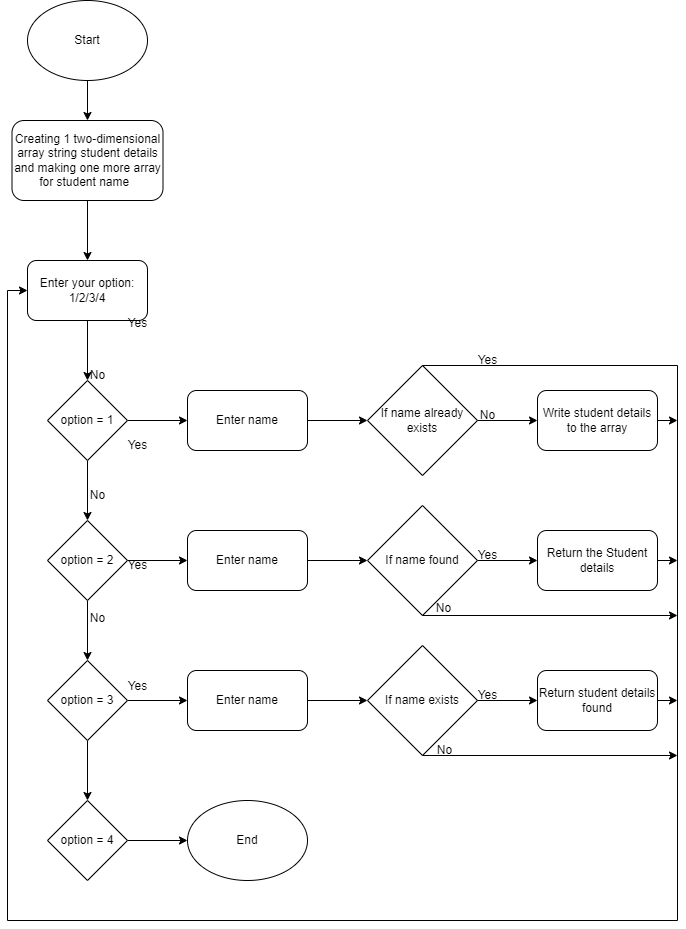

The diagram above was exported from draw.io. Its source (the exported page's mxGraphModel, read from the mxfile embedded in the PNG):
<mxGraphModel dx="1050" dy="541" grid="1" gridSize="10" guides="1" tooltips="1" connect="1" arrows="1" fold="1" page="1" pageScale="1" pageWidth="827" pageHeight="1169" math="0" shadow="0">
  <root>
    <mxCell id="0" />
    <mxCell id="1" parent="0" />
    <mxCell id="K21zBH4_rTh-xEU6jUKd-1" style="edgeStyle=orthogonalEdgeStyle;rounded=0;orthogonalLoop=1;jettySize=auto;html=1;entryX=0.5;entryY=0;entryDx=0;entryDy=0;" edge="1" parent="1" source="K21zBH4_rTh-xEU6jUKd-2" target="K21zBH4_rTh-xEU6jUKd-4">
      <mxGeometry relative="1" as="geometry" />
    </mxCell>
    <mxCell id="K21zBH4_rTh-xEU6jUKd-2" value="Start" style="ellipse;whiteSpace=wrap;html=1;" vertex="1" parent="1">
      <mxGeometry x="119" y="40" width="120" height="80" as="geometry" />
    </mxCell>
    <mxCell id="K21zBH4_rTh-xEU6jUKd-3" style="edgeStyle=orthogonalEdgeStyle;rounded=0;orthogonalLoop=1;jettySize=auto;html=1;" edge="1" parent="1" source="K21zBH4_rTh-xEU6jUKd-4" target="K21zBH4_rTh-xEU6jUKd-6">
      <mxGeometry relative="1" as="geometry" />
    </mxCell>
    <mxCell id="K21zBH4_rTh-xEU6jUKd-4" value="Creating 1 two-dimensional array string student details and making one more array for student name&amp;nbsp;&amp;nbsp;" style="rounded=1;whiteSpace=wrap;html=1;" vertex="1" parent="1">
      <mxGeometry x="103.5" y="160" width="151" height="80" as="geometry" />
    </mxCell>
    <mxCell id="K21zBH4_rTh-xEU6jUKd-5" style="edgeStyle=orthogonalEdgeStyle;rounded=0;orthogonalLoop=1;jettySize=auto;html=1;" edge="1" parent="1" source="K21zBH4_rTh-xEU6jUKd-6" target="K21zBH4_rTh-xEU6jUKd-15">
      <mxGeometry relative="1" as="geometry" />
    </mxCell>
    <mxCell id="K21zBH4_rTh-xEU6jUKd-6" value="Enter your option: 1/2/3/4" style="rounded=1;whiteSpace=wrap;html=1;" vertex="1" parent="1">
      <mxGeometry x="119" y="300" width="120" height="60" as="geometry" />
    </mxCell>
    <mxCell id="K21zBH4_rTh-xEU6jUKd-7" style="edgeStyle=orthogonalEdgeStyle;rounded=0;orthogonalLoop=1;jettySize=auto;html=1;" edge="1" parent="1" source="K21zBH4_rTh-xEU6jUKd-9" target="K21zBH4_rTh-xEU6jUKd-17">
      <mxGeometry relative="1" as="geometry" />
    </mxCell>
    <mxCell id="K21zBH4_rTh-xEU6jUKd-8" style="edgeStyle=orthogonalEdgeStyle;rounded=0;orthogonalLoop=1;jettySize=auto;html=1;entryX=0;entryY=0.5;entryDx=0;entryDy=0;" edge="1" parent="1" source="K21zBH4_rTh-xEU6jUKd-9" target="K21zBH4_rTh-xEU6jUKd-23">
      <mxGeometry relative="1" as="geometry" />
    </mxCell>
    <mxCell id="K21zBH4_rTh-xEU6jUKd-9" value="option = 3" style="rhombus;whiteSpace=wrap;html=1;" vertex="1" parent="1">
      <mxGeometry x="139" y="700" width="80" height="80" as="geometry" />
    </mxCell>
    <mxCell id="K21zBH4_rTh-xEU6jUKd-10" style="edgeStyle=orthogonalEdgeStyle;rounded=0;orthogonalLoop=1;jettySize=auto;html=1;entryX=0.5;entryY=0;entryDx=0;entryDy=0;" edge="1" parent="1" source="K21zBH4_rTh-xEU6jUKd-12" target="K21zBH4_rTh-xEU6jUKd-9">
      <mxGeometry relative="1" as="geometry" />
    </mxCell>
    <mxCell id="K21zBH4_rTh-xEU6jUKd-11" style="edgeStyle=orthogonalEdgeStyle;rounded=0;orthogonalLoop=1;jettySize=auto;html=1;entryX=0;entryY=0.5;entryDx=0;entryDy=0;" edge="1" parent="1" source="K21zBH4_rTh-xEU6jUKd-12" target="K21zBH4_rTh-xEU6jUKd-21">
      <mxGeometry relative="1" as="geometry" />
    </mxCell>
    <mxCell id="K21zBH4_rTh-xEU6jUKd-12" value="option = 2" style="rhombus;whiteSpace=wrap;html=1;" vertex="1" parent="1">
      <mxGeometry x="139" y="560" width="80" height="80" as="geometry" />
    </mxCell>
    <mxCell id="K21zBH4_rTh-xEU6jUKd-13" style="edgeStyle=orthogonalEdgeStyle;rounded=0;orthogonalLoop=1;jettySize=auto;html=1;entryX=0.5;entryY=0;entryDx=0;entryDy=0;" edge="1" parent="1" source="K21zBH4_rTh-xEU6jUKd-15" target="K21zBH4_rTh-xEU6jUKd-12">
      <mxGeometry relative="1" as="geometry" />
    </mxCell>
    <mxCell id="K21zBH4_rTh-xEU6jUKd-14" style="edgeStyle=orthogonalEdgeStyle;rounded=0;orthogonalLoop=1;jettySize=auto;html=1;entryX=0;entryY=0.5;entryDx=0;entryDy=0;" edge="1" parent="1" source="K21zBH4_rTh-xEU6jUKd-15" target="K21zBH4_rTh-xEU6jUKd-19">
      <mxGeometry relative="1" as="geometry" />
    </mxCell>
    <mxCell id="K21zBH4_rTh-xEU6jUKd-15" value="option = 1" style="rhombus;whiteSpace=wrap;html=1;" vertex="1" parent="1">
      <mxGeometry x="139" y="420" width="80" height="80" as="geometry" />
    </mxCell>
    <mxCell id="K21zBH4_rTh-xEU6jUKd-16" style="edgeStyle=orthogonalEdgeStyle;rounded=0;orthogonalLoop=1;jettySize=auto;html=1;exitX=1;exitY=0.5;exitDx=0;exitDy=0;entryX=0;entryY=0.5;entryDx=0;entryDy=0;" edge="1" parent="1" source="K21zBH4_rTh-xEU6jUKd-17" target="K21zBH4_rTh-xEU6jUKd-24">
      <mxGeometry relative="1" as="geometry" />
    </mxCell>
    <mxCell id="K21zBH4_rTh-xEU6jUKd-17" value="option = 4" style="rhombus;whiteSpace=wrap;html=1;" vertex="1" parent="1">
      <mxGeometry x="139" y="840" width="80" height="80" as="geometry" />
    </mxCell>
    <mxCell id="K21zBH4_rTh-xEU6jUKd-18" style="edgeStyle=orthogonalEdgeStyle;rounded=0;orthogonalLoop=1;jettySize=auto;html=1;entryX=0;entryY=0.5;entryDx=0;entryDy=0;" edge="1" parent="1" source="K21zBH4_rTh-xEU6jUKd-19" target="K21zBH4_rTh-xEU6jUKd-36">
      <mxGeometry relative="1" as="geometry" />
    </mxCell>
    <mxCell id="K21zBH4_rTh-xEU6jUKd-19" value="Enter name" style="rounded=1;whiteSpace=wrap;html=1;" vertex="1" parent="1">
      <mxGeometry x="279" y="430" width="120" height="60" as="geometry" />
    </mxCell>
    <mxCell id="K21zBH4_rTh-xEU6jUKd-20" style="edgeStyle=orthogonalEdgeStyle;rounded=0;orthogonalLoop=1;jettySize=auto;html=1;entryX=0;entryY=0.5;entryDx=0;entryDy=0;" edge="1" parent="1" source="K21zBH4_rTh-xEU6jUKd-21" target="K21zBH4_rTh-xEU6jUKd-38">
      <mxGeometry relative="1" as="geometry" />
    </mxCell>
    <mxCell id="K21zBH4_rTh-xEU6jUKd-21" value="Enter name" style="rounded=1;whiteSpace=wrap;html=1;" vertex="1" parent="1">
      <mxGeometry x="279" y="570" width="120" height="60" as="geometry" />
    </mxCell>
    <mxCell id="K21zBH4_rTh-xEU6jUKd-22" style="edgeStyle=orthogonalEdgeStyle;rounded=0;orthogonalLoop=1;jettySize=auto;html=1;" edge="1" parent="1" source="K21zBH4_rTh-xEU6jUKd-23" target="K21zBH4_rTh-xEU6jUKd-42">
      <mxGeometry relative="1" as="geometry" />
    </mxCell>
    <mxCell id="K21zBH4_rTh-xEU6jUKd-23" value="Enter name" style="rounded=1;whiteSpace=wrap;html=1;" vertex="1" parent="1">
      <mxGeometry x="279" y="710" width="120" height="60" as="geometry" />
    </mxCell>
    <mxCell id="K21zBH4_rTh-xEU6jUKd-24" value="End" style="ellipse;whiteSpace=wrap;html=1;" vertex="1" parent="1">
      <mxGeometry x="279" y="840" width="120" height="80" as="geometry" />
    </mxCell>
    <mxCell id="K21zBH4_rTh-xEU6jUKd-25" value="Yes" style="text;html=1;align=center;verticalAlign=middle;resizable=0;points=[];autosize=1;strokeColor=none;fillColor=none;" vertex="1" parent="1">
      <mxGeometry x="209" y="348" width="40" height="30" as="geometry" />
    </mxCell>
    <mxCell id="K21zBH4_rTh-xEU6jUKd-26" value="No" style="text;html=1;align=center;verticalAlign=middle;resizable=0;points=[];autosize=1;strokeColor=none;fillColor=none;" vertex="1" parent="1">
      <mxGeometry x="169" y="400" width="40" height="30" as="geometry" />
    </mxCell>
    <mxCell id="K21zBH4_rTh-xEU6jUKd-27" value="Yes" style="text;html=1;align=center;verticalAlign=middle;resizable=0;points=[];autosize=1;strokeColor=none;fillColor=none;" vertex="1" parent="1">
      <mxGeometry x="209" y="470" width="40" height="30" as="geometry" />
    </mxCell>
    <mxCell id="K21zBH4_rTh-xEU6jUKd-28" value="No" style="text;html=1;align=center;verticalAlign=middle;resizable=0;points=[];autosize=1;strokeColor=none;fillColor=none;" vertex="1" parent="1">
      <mxGeometry x="169" y="520" width="40" height="30" as="geometry" />
    </mxCell>
    <mxCell id="K21zBH4_rTh-xEU6jUKd-29" value="Yes" style="text;html=1;align=center;verticalAlign=middle;resizable=0;points=[];autosize=1;strokeColor=none;fillColor=none;" vertex="1" parent="1">
      <mxGeometry x="209" y="590" width="40" height="30" as="geometry" />
    </mxCell>
    <mxCell id="K21zBH4_rTh-xEU6jUKd-30" value="Yes" style="text;html=1;align=center;verticalAlign=middle;resizable=0;points=[];autosize=1;strokeColor=none;fillColor=none;" vertex="1" parent="1">
      <mxGeometry x="209" y="711" width="40" height="30" as="geometry" />
    </mxCell>
    <mxCell id="K21zBH4_rTh-xEU6jUKd-31" style="edgeStyle=orthogonalEdgeStyle;rounded=0;orthogonalLoop=1;jettySize=auto;html=1;" edge="1" parent="1" source="K21zBH4_rTh-xEU6jUKd-32">
      <mxGeometry relative="1" as="geometry">
        <mxPoint x="769" y="460" as="targetPoint" />
      </mxGeometry>
    </mxCell>
    <mxCell id="K21zBH4_rTh-xEU6jUKd-32" value="Write student details to the array" style="rounded=1;whiteSpace=wrap;html=1;" vertex="1" parent="1">
      <mxGeometry x="629" y="430" width="120" height="60" as="geometry" />
    </mxCell>
    <mxCell id="K21zBH4_rTh-xEU6jUKd-33" value="No" style="text;html=1;align=center;verticalAlign=middle;resizable=0;points=[];autosize=1;strokeColor=none;fillColor=none;" vertex="1" parent="1">
      <mxGeometry x="169" y="643" width="40" height="30" as="geometry" />
    </mxCell>
    <mxCell id="K21zBH4_rTh-xEU6jUKd-34" value="No" style="text;html=1;align=center;verticalAlign=middle;resizable=0;points=[];autosize=1;strokeColor=none;fillColor=none;" vertex="1" parent="1">
      <mxGeometry x="559" y="440" width="40" height="30" as="geometry" />
    </mxCell>
    <mxCell id="K21zBH4_rTh-xEU6jUKd-35" style="edgeStyle=orthogonalEdgeStyle;rounded=0;orthogonalLoop=1;jettySize=auto;html=1;entryX=0;entryY=0.5;entryDx=0;entryDy=0;" edge="1" parent="1" source="K21zBH4_rTh-xEU6jUKd-36" target="K21zBH4_rTh-xEU6jUKd-32">
      <mxGeometry relative="1" as="geometry" />
    </mxCell>
    <mxCell id="K21zBH4_rTh-xEU6jUKd-36" value="If name already exists" style="rhombus;whiteSpace=wrap;html=1;" vertex="1" parent="1">
      <mxGeometry x="459" y="405" width="110" height="110" as="geometry" />
    </mxCell>
    <mxCell id="K21zBH4_rTh-xEU6jUKd-37" style="edgeStyle=orthogonalEdgeStyle;rounded=0;orthogonalLoop=1;jettySize=auto;html=1;" edge="1" parent="1" source="K21zBH4_rTh-xEU6jUKd-38" target="K21zBH4_rTh-xEU6jUKd-40">
      <mxGeometry relative="1" as="geometry" />
    </mxCell>
    <mxCell id="K21zBH4_rTh-xEU6jUKd-38" value="If name found" style="rhombus;whiteSpace=wrap;html=1;" vertex="1" parent="1">
      <mxGeometry x="459" y="545" width="110" height="110" as="geometry" />
    </mxCell>
    <mxCell id="K21zBH4_rTh-xEU6jUKd-39" style="edgeStyle=orthogonalEdgeStyle;rounded=0;orthogonalLoop=1;jettySize=auto;html=1;" edge="1" parent="1" source="K21zBH4_rTh-xEU6jUKd-40">
      <mxGeometry relative="1" as="geometry">
        <mxPoint x="769" y="600" as="targetPoint" />
      </mxGeometry>
    </mxCell>
    <mxCell id="K21zBH4_rTh-xEU6jUKd-40" value="Return the Student details" style="rounded=1;whiteSpace=wrap;html=1;" vertex="1" parent="1">
      <mxGeometry x="629" y="570" width="120" height="60" as="geometry" />
    </mxCell>
    <mxCell id="K21zBH4_rTh-xEU6jUKd-41" style="edgeStyle=orthogonalEdgeStyle;rounded=0;orthogonalLoop=1;jettySize=auto;html=1;entryX=0;entryY=0.5;entryDx=0;entryDy=0;" edge="1" parent="1" source="K21zBH4_rTh-xEU6jUKd-42" target="K21zBH4_rTh-xEU6jUKd-44">
      <mxGeometry relative="1" as="geometry" />
    </mxCell>
    <mxCell id="K21zBH4_rTh-xEU6jUKd-42" value="If name exists" style="rhombus;whiteSpace=wrap;html=1;" vertex="1" parent="1">
      <mxGeometry x="459" y="685" width="110" height="110" as="geometry" />
    </mxCell>
    <mxCell id="K21zBH4_rTh-xEU6jUKd-43" style="edgeStyle=orthogonalEdgeStyle;rounded=0;orthogonalLoop=1;jettySize=auto;html=1;" edge="1" parent="1" source="K21zBH4_rTh-xEU6jUKd-44">
      <mxGeometry relative="1" as="geometry">
        <mxPoint x="769" y="740" as="targetPoint" />
      </mxGeometry>
    </mxCell>
    <mxCell id="K21zBH4_rTh-xEU6jUKd-44" value="Return student details found" style="rounded=1;whiteSpace=wrap;html=1;" vertex="1" parent="1">
      <mxGeometry x="629" y="710" width="120" height="60" as="geometry" />
    </mxCell>
    <mxCell id="K21zBH4_rTh-xEU6jUKd-45" value="Yes" style="text;html=1;align=center;verticalAlign=middle;resizable=0;points=[];autosize=1;strokeColor=none;fillColor=none;" vertex="1" parent="1">
      <mxGeometry x="559" y="580" width="40" height="30" as="geometry" />
    </mxCell>
    <mxCell id="K21zBH4_rTh-xEU6jUKd-46" value="Yes" style="text;html=1;align=center;verticalAlign=middle;resizable=0;points=[];autosize=1;strokeColor=none;fillColor=none;" vertex="1" parent="1">
      <mxGeometry x="559" y="720" width="40" height="30" as="geometry" />
    </mxCell>
    <mxCell id="K21zBH4_rTh-xEU6jUKd-47" value="Yes" style="text;html=1;align=center;verticalAlign=middle;resizable=0;points=[];autosize=1;strokeColor=none;fillColor=none;" vertex="1" parent="1">
      <mxGeometry x="559" y="385" width="40" height="30" as="geometry" />
    </mxCell>
    <mxCell id="K21zBH4_rTh-xEU6jUKd-48" value="" style="endArrow=classic;html=1;rounded=0;entryX=0;entryY=0.5;entryDx=0;entryDy=0;exitX=0.5;exitY=0;exitDx=0;exitDy=0;" edge="1" parent="1" source="K21zBH4_rTh-xEU6jUKd-36" target="K21zBH4_rTh-xEU6jUKd-6">
      <mxGeometry width="50" height="50" relative="1" as="geometry">
        <mxPoint x="619" y="370" as="sourcePoint" />
        <mxPoint x="99" y="330" as="targetPoint" />
        <Array as="points">
          <mxPoint x="769" y="405" />
          <mxPoint x="769" y="960" />
          <mxPoint x="99" y="960" />
          <mxPoint x="99" y="330" />
        </Array>
      </mxGeometry>
    </mxCell>
    <mxCell id="K21zBH4_rTh-xEU6jUKd-49" value="No" style="text;html=1;align=center;verticalAlign=middle;resizable=0;points=[];autosize=1;strokeColor=none;fillColor=none;" vertex="1" parent="1">
      <mxGeometry x="515" y="633" width="40" height="30" as="geometry" />
    </mxCell>
    <mxCell id="K21zBH4_rTh-xEU6jUKd-50" value="" style="endArrow=classic;html=1;rounded=0;exitX=0.5;exitY=1;exitDx=0;exitDy=0;" edge="1" parent="1" source="K21zBH4_rTh-xEU6jUKd-42">
      <mxGeometry width="50" height="50" relative="1" as="geometry">
        <mxPoint x="559" y="845" as="sourcePoint" />
        <mxPoint x="769" y="795" as="targetPoint" />
      </mxGeometry>
    </mxCell>
    <mxCell id="K21zBH4_rTh-xEU6jUKd-51" value="No" style="text;html=1;align=center;verticalAlign=middle;resizable=0;points=[];autosize=1;strokeColor=none;fillColor=none;" vertex="1" parent="1">
      <mxGeometry x="516" y="775" width="40" height="30" as="geometry" />
    </mxCell>
    <mxCell id="K21zBH4_rTh-xEU6jUKd-52" value="" style="endArrow=classic;html=1;rounded=0;exitX=0.5;exitY=1;exitDx=0;exitDy=0;" edge="1" parent="1" source="K21zBH4_rTh-xEU6jUKd-38">
      <mxGeometry width="50" height="50" relative="1" as="geometry">
        <mxPoint x="479" y="660" as="sourcePoint" />
        <mxPoint x="769" y="655" as="targetPoint" />
      </mxGeometry>
    </mxCell>
  </root>
</mxGraphModel>